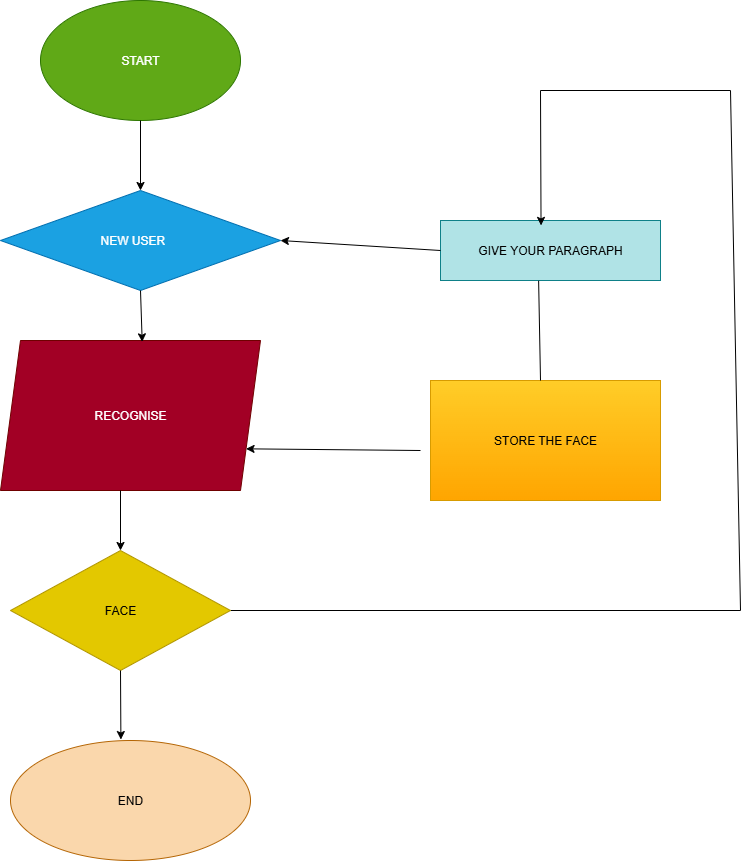

The diagram above was exported from draw.io. Its source (the exported page's mxGraphModel, read from the mxfile embedded in the PNG):
<mxGraphModel dx="1666" dy="888" grid="1" gridSize="10" guides="1" tooltips="1" connect="1" arrows="1" fold="1" page="1" pageScale="1" pageWidth="850" pageHeight="1100" background="light-dark(#FFFFFF,#190033)" math="0" shadow="0">
  <root>
    <mxCell id="0" />
    <mxCell id="1" parent="0" />
    <mxCell id="-QuSA439oYd-D_02aaiI-1" value="START" style="ellipse;whiteSpace=wrap;html=1;fillColor=#60a917;fontColor=#ffffff;strokeColor=#2D7600;" vertex="1" parent="1">
      <mxGeometry x="130" y="30" width="200" height="120" as="geometry" />
    </mxCell>
    <mxCell id="-QuSA439oYd-D_02aaiI-3" value="NEW USER&lt;span style=&quot;white-space: pre;&quot;&gt;&#09;&lt;/span&gt;" style="rhombus;whiteSpace=wrap;html=1;fillColor=#1ba1e2;fontColor=#ffffff;strokeColor=#006EAF;" vertex="1" parent="1">
      <mxGeometry x="90" y="220" width="280" height="100" as="geometry" />
    </mxCell>
    <mxCell id="-QuSA439oYd-D_02aaiI-4" value="" style="endArrow=classic;html=1;rounded=0;" edge="1" parent="1">
      <mxGeometry width="50" height="50" relative="1" as="geometry">
        <mxPoint x="230" y="150" as="sourcePoint" />
        <mxPoint x="230" y="220" as="targetPoint" />
      </mxGeometry>
    </mxCell>
    <mxCell id="-QuSA439oYd-D_02aaiI-6" value="RECOGNISE" style="shape=parallelogram;perimeter=parallelogramPerimeter;whiteSpace=wrap;html=1;fixedSize=1;fillColor=#a20025;fontColor=#ffffff;strokeColor=#6F0000;" vertex="1" parent="1">
      <mxGeometry x="90" y="370" width="260" height="150" as="geometry" />
    </mxCell>
    <mxCell id="-QuSA439oYd-D_02aaiI-7" value="" style="endArrow=classic;html=1;rounded=0;entryX=0.545;entryY=0.009;entryDx=0;entryDy=0;entryPerimeter=0;" edge="1" parent="1" target="-QuSA439oYd-D_02aaiI-6">
      <mxGeometry width="50" height="50" relative="1" as="geometry">
        <mxPoint x="230" y="320" as="sourcePoint" />
        <mxPoint x="280" y="270" as="targetPoint" />
      </mxGeometry>
    </mxCell>
    <mxCell id="-QuSA439oYd-D_02aaiI-14" value="END" style="ellipse;whiteSpace=wrap;html=1;fillColor=#fad7ac;strokeColor=#b46504;" vertex="1" parent="1">
      <mxGeometry x="100" y="770" width="240" height="120" as="geometry" />
    </mxCell>
    <mxCell id="-QuSA439oYd-D_02aaiI-18" value="GIVE YOUR PARAGRAPH" style="rounded=0;whiteSpace=wrap;html=1;fillColor=#b0e3e6;strokeColor=#0e8088;" vertex="1" parent="1">
      <mxGeometry x="530" y="250" width="220" height="60" as="geometry" />
    </mxCell>
    <mxCell id="-QuSA439oYd-D_02aaiI-19" value="STORE THE FACE" style="rounded=0;whiteSpace=wrap;html=1;fillColor=#ffcd28;gradientColor=#ffa500;strokeColor=#d79b00;" vertex="1" parent="1">
      <mxGeometry x="520" y="410" width="230" height="120" as="geometry" />
    </mxCell>
    <mxCell id="-QuSA439oYd-D_02aaiI-20" value="" style="endArrow=classic;html=1;rounded=0;entryX=1;entryY=0.75;entryDx=0;entryDy=0;" edge="1" parent="1" target="-QuSA439oYd-D_02aaiI-6">
      <mxGeometry width="50" height="50" relative="1" as="geometry">
        <mxPoint x="510" y="480" as="sourcePoint" />
        <mxPoint x="560" y="430" as="targetPoint" />
      </mxGeometry>
    </mxCell>
    <mxCell id="-QuSA439oYd-D_02aaiI-21" value="" style="endArrow=classic;html=1;rounded=0;entryX=1;entryY=0.5;entryDx=0;entryDy=0;" edge="1" parent="1" target="-QuSA439oYd-D_02aaiI-3">
      <mxGeometry width="50" height="50" relative="1" as="geometry">
        <mxPoint x="530" y="280" as="sourcePoint" />
        <mxPoint x="580" y="230" as="targetPoint" />
      </mxGeometry>
    </mxCell>
    <mxCell id="-QuSA439oYd-D_02aaiI-22" value="" style="endArrow=none;html=1;rounded=0;entryX=0.446;entryY=1.004;entryDx=0;entryDy=0;entryPerimeter=0;" edge="1" parent="1" target="-QuSA439oYd-D_02aaiI-18">
      <mxGeometry width="50" height="50" relative="1" as="geometry">
        <mxPoint x="630" y="410" as="sourcePoint" />
        <mxPoint x="680" y="360" as="targetPoint" />
      </mxGeometry>
    </mxCell>
    <mxCell id="-QuSA439oYd-D_02aaiI-23" value="" style="endArrow=none;html=1;rounded=0;" edge="1" parent="1">
      <mxGeometry width="50" height="50" relative="1" as="geometry">
        <mxPoint x="320" y="640" as="sourcePoint" />
        <mxPoint x="830" y="640" as="targetPoint" />
      </mxGeometry>
    </mxCell>
    <mxCell id="-QuSA439oYd-D_02aaiI-24" value="" style="endArrow=none;html=1;rounded=0;" edge="1" parent="1">
      <mxGeometry width="50" height="50" relative="1" as="geometry">
        <mxPoint x="830" y="640" as="sourcePoint" />
        <mxPoint x="820" y="120" as="targetPoint" />
      </mxGeometry>
    </mxCell>
    <mxCell id="-QuSA439oYd-D_02aaiI-25" value="" style="endArrow=none;html=1;rounded=0;" edge="1" parent="1">
      <mxGeometry width="50" height="50" relative="1" as="geometry">
        <mxPoint x="820" y="120" as="sourcePoint" />
        <mxPoint x="630" y="120" as="targetPoint" />
      </mxGeometry>
    </mxCell>
    <mxCell id="-QuSA439oYd-D_02aaiI-27" value="" style="endArrow=classic;html=1;rounded=0;entryX=0.457;entryY=0.082;entryDx=0;entryDy=0;entryPerimeter=0;" edge="1" parent="1" target="-QuSA439oYd-D_02aaiI-18">
      <mxGeometry width="50" height="50" relative="1" as="geometry">
        <mxPoint x="630" y="120" as="sourcePoint" />
        <mxPoint x="630" y="240" as="targetPoint" />
      </mxGeometry>
    </mxCell>
    <mxCell id="-QuSA439oYd-D_02aaiI-29" value="FACE" style="rhombus;whiteSpace=wrap;html=1;fillColor=#e3c800;fontColor=#000000;strokeColor=#B09500;" vertex="1" parent="1">
      <mxGeometry x="100" y="580" width="220" height="120" as="geometry" />
    </mxCell>
    <mxCell id="-QuSA439oYd-D_02aaiI-35" value="" style="endArrow=classic;html=1;rounded=0;entryX=0.5;entryY=0;entryDx=0;entryDy=0;" edge="1" parent="1" target="-QuSA439oYd-D_02aaiI-29">
      <mxGeometry width="50" height="50" relative="1" as="geometry">
        <mxPoint x="210" y="520" as="sourcePoint" />
        <mxPoint x="260" y="470" as="targetPoint" />
      </mxGeometry>
    </mxCell>
    <mxCell id="-QuSA439oYd-D_02aaiI-36" value="" style="endArrow=classic;html=1;rounded=0;exitX=0.5;exitY=1;exitDx=0;exitDy=0;entryX=0.46;entryY=-0.008;entryDx=0;entryDy=0;entryPerimeter=0;" edge="1" parent="1" source="-QuSA439oYd-D_02aaiI-29" target="-QuSA439oYd-D_02aaiI-14">
      <mxGeometry width="50" height="50" relative="1" as="geometry">
        <mxPoint x="200" y="700" as="sourcePoint" />
        <mxPoint x="250" y="650" as="targetPoint" />
      </mxGeometry>
    </mxCell>
  </root>
</mxGraphModel>